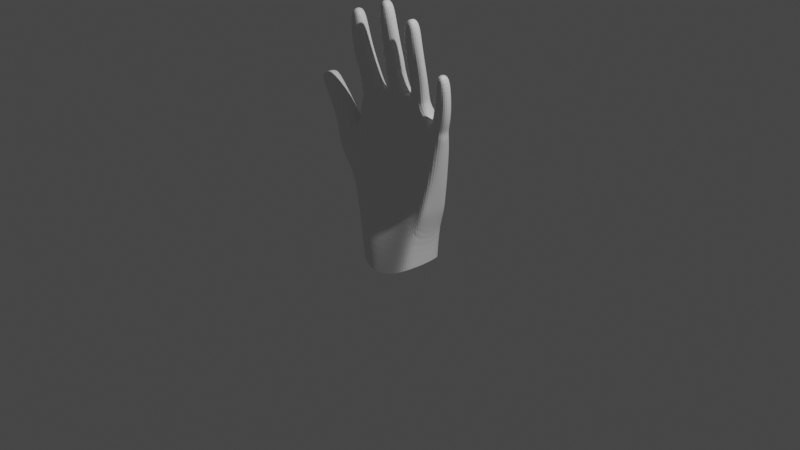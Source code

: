 # Source: handblend.blend  (saved by Blender 3.5.10; exported with 4.5.12 LTS)
import bpy
from mathutils import Matrix  # noqa: F401  (used for matrix-valued properties, if any)

bpy.ops.wm.read_factory_settings(use_empty=True)
scene = bpy.context.scene
scene.name = 'Scene'

# ---- collections
col_collection = bpy.data.collections.new('Collection'); scene.collection.children.link(col_collection)

# ---- materials (node trees are filled in below, after node groups)
mat_material_001 = bpy.data.materials.new('Material.001')
mat_material_001.use_transparent_shadow = False

# ---- material node trees
mat_material_001.use_nodes = True; mat_material_001.node_tree.nodes.clear()
_N = mat_material_001.node_tree.nodes; _L = mat_material_001.node_tree.links
n0 = _N.new('ShaderNodeBsdfPrincipled'); n0.name = 'Principled BSDF'; n0.location = (10, 300)
n0.distribution = 'GGX'
n0.subsurface_method = 'RANDOM_WALK_SKIN'
n0.inputs[3].default_value = 1.45
n0.inputs[27].default_value = (0.0, 0.0, 0.0, 1.0)
n0.inputs[28].default_value = 1.0
n1 = _N.new('ShaderNodeOutputMaterial'); n1.name = 'Material Output'; n1.location = (300, 300)
_L.new(n0.outputs[0], n1.inputs[0])
n1.is_active_output = True

# ---- world
world_world = bpy.data.worlds.new('World'); scene.world = world_world
world_world.use_nodes = True; world_world.node_tree.nodes.clear()
_N = world_world.node_tree.nodes; _L = world_world.node_tree.links
n0 = _N.new('ShaderNodeOutputWorld'); n0.name = 'World Output'; n0.location = (300, 300)
n1 = _N.new('ShaderNodeBackground'); n1.name = 'Background'; n1.location = (10, 300)
n1.inputs[0].default_value = (0.05088, 0.05088, 0.05088, 1.0)
_L.new(n1.outputs[0], n0.inputs[0])
n0.is_active_output = True
world_world.color = (0.05088, 0.05088, 0.05088)
world_world.use_sun_shadow = False
world_world.sun_shadow_jitter_overblur = 0.0

# ---- cameras
cam_camera = bpy.data.cameras.new('Camera')
cam_camera.clip_end = 100.0
cam_camera.ortho_scale = 7.314

# ---- lights
light_light = bpy.data.lights.new('Light', 'POINT')
light_light.transmission_factor = 0.0
light_light.energy = 1000.0
light_light.shadow_soft_size = 0.1
light_light.shadow_maximum_resolution = 0.006
light_light.use_absolute_resolution = True

# ---- meshes
me_cube = bpy.data.meshes.new('Cube')
me_cube.from_pydata([(-1.163, -1.911, -2.476), (-1.562, -1.591, 0.1328), (-1.199, -0.8578, -2.466), (-1.556, -0.9153, 0.1039), (1.368, -1.707, -1.622), (1.596, -1.583, 0.2107), (1.369, -0.8416, -1.646), (1.603, -0.9288, 0.1918), (-1.305, -1.59, 1.213), (-1.302, -1.025, 1.201), (1.681, -1.023, 0.7316), (1.677, -1.582, 0.7397), (-0.474, -0.6738, -2.666), (-0.7719, -0.6081, 0.247), (-0.4554, -2.004, -2.643), (-0.7961, -1.367, 0.319), (-0.7892, -0.9075, 1.357), (-0.7958, -1.49, 1.375), (1.182, -0.7062, 0.2253), (1.17, -1.862, -2.227), (1.214, -0.8796, 0.889), (1.165, -0.7848, -2.246), (1.167, -1.472, 0.2618), (1.205, -1.43, 0.9056), (0.458, -0.6416, -2.595), (0.2385, -1.234, 0.4253), (0.2017, -1.282, 1.508), (0.2683, -0.5162, 0.3611), (0.4677, -1.993, -2.567), (0.2103, -0.8478, 1.495), (-1.626, -1.712, -1.153), (-1.635, -0.8784, -1.169), (1.479, -0.8448, -0.6438), (1.477, -1.6, -0.6229), (-0.7341, -1.474, -1.041), (-0.7295, -0.5422, -1.119), (1.131, -1.555, -0.7503), (1.131, -0.6368, -0.7795), (0.3115, -0.4548, -0.9274), (0.2979, -1.357, -0.8545), (-0.02233, -0.6557, -2.717), (-0.3441, -1.26, 0.3989), (-0.4266, -1.391, 1.441), (-0.3129, -0.5239, 0.3223), (-0.01222, -2.008, -2.684), (-0.4183, -0.8579, 1.424), (-0.2269, -0.4581, -1.029), (-0.2402, -1.36, -0.9365), (0.8234, -0.6055, 0.3357), (0.9188, -1.981, -2.376), (0.8493, -0.8519, 1.292), (0.9101, -0.6565, -2.398), (0.8013, -1.343, 0.3841), (0.8409, -1.364, 1.306), (0.8074, -1.457, -0.7893), (0.8118, -0.5336, -0.8324), (-1.385, -1.647, 1.975), (-1.385, -1.197, 1.972), (-0.9614, -1.577, 2.082), (-0.961, -1.128, 2.078), (-0.41, -1.078, 2.241), (0.01798, -1.05, 2.279), (0.01713, -1.457, 2.282), (-0.4103, -1.504, 2.244), (0.8579, -1.462, 2.082), (0.4159, -1.407, 2.093), (0.4177, -1.003, 2.089), (0.8589, -1.042, 2.078), (0.1874, -1.132, 1.469), (0.1916, -0.9491, 1.463), (1.412, -1.012, 1.244), (1.799, -1.113, 1.175), (1.798, -1.602, 1.178), (1.409, -1.491, 1.25), (-1.45, -1.714, 2.471), (-1.45, -1.302, 2.471), (-1.045, -1.668, 2.566), (-1.045, -1.256, 2.565), (-1.506, -1.759, 3.071), (-1.506, -1.352, 3.071), (-1.134, -1.744, 3.131), (-1.134, -1.336, 3.131), (-1.515, -1.751, 3.641), (-1.515, -1.377, 3.641), (-1.237, -1.75, 3.68), (-1.237, -1.377, 3.68), (-0.3911, -1.221, 2.803), (-0.005557, -1.202, 2.833), (-0.004848, -1.608, 2.834), (-0.3903, -1.63, 2.804), (-0.3869, -1.329, 3.469), (-0.03776, -1.326, 3.53), (-0.03729, -1.734, 3.53), (-0.3865, -1.736, 3.468), (-0.4009, -1.377, 4.066), (-0.1249, -1.377, 4.126), (-0.1248, -1.75, 4.126), (-0.4009, -1.75, 4.066), (0.8661, -1.573, 2.581), (0.4561, -1.532, 2.554), (0.456, -1.13, 2.552), (0.8657, -1.166, 2.58), (0.8684, -1.695, 3.196), (0.4988, -1.68, 3.183), (0.498, -1.274, 3.183), (0.8677, -1.288, 3.196), (0.8509, -1.738, 3.775), (0.5677, -1.735, 3.773), (0.5675, -1.361, 3.773), (0.8506, -1.364, 3.775), (1.493, -1.08, 1.556), (1.872, -1.167, 1.513), (1.872, -1.621, 1.514), (1.492, -1.529, 1.559), (1.563, -1.17, 2.006), (1.92, -1.236, 1.991), (1.92, -1.647, 1.992), (1.564, -1.578, 2.008), (1.648, -1.276, 2.512), (1.913, -1.311, 2.504), (1.913, -1.675, 2.505), (1.648, -1.639, 2.513), (-2.062, -1.667, -0.728), (-2.192, -1.742, -0.2458), (-2.199, -1.131, -0.2533), (-2.191, -1.117, -0.7471), (-1.865, -1.634, 0.3933), (-1.861, -1.056, 0.3765), (-2.273, -1.709, 0.1798), (-2.284, -1.145, 0.158), (-2.072, -1.689, 0.8129), (-2.068, -1.123, 0.8046), (-2.425, -1.731, 0.6018), (-2.421, -1.155, 0.5957), (-2.437, -1.777, 1.401), (-2.434, -1.208, 1.397), (-2.715, -1.778, 1.209), (-2.712, -1.207, 1.205), (-2.657, -1.779, 1.612), (-2.654, -1.254, 1.609), (-2.827, -1.775, 1.471), (-2.825, -1.251, 1.468), (-1.409, -1.398, -2.412), (-1.548, -1.25, 0.4008), (1.387, -1.268, -1.689), (1.721, -1.293, 0.1941), (-1.419, -1.329, 1.205), (1.81, -1.336, 0.7078), (-0.7121, -1.22, 1.599), (1.12, -1.136, 1.052), (1.225, -1.363, -2.483), (1.572, -1.244, -0.6144), (-1.862, -1.376, -1.415), (-0.551, -1.19, 1.634), (0.9625, -1.149, 1.449), (-1.489, -1.437, 1.938), (-0.8565, -1.335, 2.13), (0.1234, -1.296, 2.461), (-0.5388, -1.311, 2.258), (0.3228, -1.227, 2.216), (0.9919, -1.274, 2.103), (1.915, -1.384, 1.158), (1.295, -1.214, 1.278), (-1.578, -1.519, 2.441), (-0.9111, -1.448, 2.628), (-1.619, -1.559, 3.059), (-1.024, -1.534, 3.153), (-1.551, -1.564, 3.684), (-1.211, -1.564, 3.732), (0.1159, -1.405, 2.859), (-0.5109, -1.433, 2.796), (0.06412, -1.53, 3.555), (-0.489, -1.534, 3.454), (-0.09887, -1.564, 4.183), (-0.4391, -1.564, 4.108), (0.3307, -1.324, 2.556), (0.9951, -1.382, 2.59), (0.3899, -1.473, 3.185), (0.9773, -1.496, 3.205), (0.5366, -1.551, 3.822), (0.8845, -1.554, 3.824), (1.99, -1.417, 1.5), (1.372, -1.27, 1.573), (2.027, -1.459, 1.994), (1.456, -1.349, 2.016), (1.945, -1.5, 2.549), (1.621, -1.458, 2.559), (-2.309, -1.464, -0.3487), (-2.221, -1.438, -0.7808), (-1.752, -1.305, 0.4751), (-2.411, -1.45, 0.09915), (-1.962, -1.383, 0.8783), (-2.535, -1.447, 0.5342), (-2.353, -1.49, 1.459), (-2.799, -1.491, 1.15), (-2.649, -1.517, 1.639), (-2.853, -1.512, 1.466), (-0.8334, -2.042, -3.386), (-0.8948, -0.922, -3.336), (-0.3209, -0.7513, -3.54), (-0.2773, -2.266, -3.57), (1.229, -2.056, -3.144), (1.223, -0.9572, -3.148), (0.5811, -0.7466, -3.47), (0.5914, -2.292, -3.467), (0.1221, -0.745, -3.592), (0.1389, -2.298, -3.596), (1.016, -2.258, -3.268), (1.008, -0.7689, -3.272), (-1.067, -1.469, -3.283), (1.272, -1.503, -3.155), (1.635, -1.579, 0.4707), (-1.438, -1.577, 0.6692), (-1.433, -0.9575, 0.6477), (1.641, -0.9717, 0.4571), (-0.7831, -0.7329, 0.7981), (-0.7997, -1.408, 0.8435), (1.197, -0.7838, 0.5523), (1.185, -1.445, 0.5791), (0.2179, -1.233, 0.9594), (0.238, -0.6505, 0.9237), (-0.3879, -1.301, 0.9166), (-0.3672, -0.6618, 0.8696), (0.8351, -0.7089, 0.8081), (0.8197, -1.336, 0.8395), (-1.485, -1.281, 0.7976), (1.764, -1.311, 0.4463), (-1.361, -0.8632, -1.979), (1.405, -0.8399, -1.264), (1.405, -1.664, -1.242), (-0.5583, -1.791, -2.043), (-0.5701, -0.6119, -2.083), (1.149, -1.742, -1.667), (1.144, -0.7183, -1.687), (0.3975, -0.5557, -1.962), (0.4029, -1.745, -1.924), (-1.336, -1.829, -1.979), (-0.0967, -1.749, -2.029), (-0.1019, -0.5643, -2.078), (0.8658, -0.5985, -1.803), (0.8725, -1.779, -1.776), (-1.579, -1.388, -2.037), (1.451, -1.254, -1.279), (-0.8667, -0.9439, 1.469), (-0.8721, -1.507, 1.484), (-1.272, -1.592, 1.333), (-1.269, -1.044, 1.323), (-1.366, -1.337, 1.321), (-0.7986, -1.242, 1.681), (-0.3926, -0.8927, 1.569), (0.1254, -0.8809, 1.634), (0.1186, -1.312, 1.645), (-0.399, -1.409, 1.582), (-0.5083, -1.206, 1.745), (0.2838, -1.307, 1.617), (0.2909, -0.877, 1.607), (0.8255, -0.8851, 1.441), (0.8189, -1.381, 1.453), (0.9292, -1.169, 1.574), (1.687, -1.05, 0.8845), (1.683, -1.584, 0.891), (1.312, -1.457, 1.021), (1.319, -0.9296, 1.009), (1.232, -1.17, 1.127), (1.79, -1.345, 0.8641), (-1.674, -0.958, 0.1795), (-1.679, -1.607, 0.2046), (-2.188, -1.735, -0.129), (-2.191, -1.133, -0.1366), (-2.318, -1.458, -0.2034), (-1.666, -1.271, 0.3403)], [], [(270, 265, 127, 189), (37, 18, 7, 32), (151, 145, 5, 33), (34, 15, 1, 30), (150, 144, 4, 19), (218, 211, 11, 23), (248, 243, 59, 156), (215, 213, 9, 16), (226, 214, 10, 147), (225, 212, 8, 146), (222, 215, 16, 45), (153, 148, 17, 42), (212, 216, 17, 8), (47, 41, 15, 34), (31, 3, 13, 35), (33, 5, 22, 36), (264, 259, 71, 161), (214, 217, 20, 10), (224, 218, 23, 53), (55, 48, 18, 37), (46, 43, 27, 38), (221, 219, 26, 42), (54, 52, 25, 39), (255, 254, 65, 159, 66), (223, 220, 29, 50), (240, 54, 39, 235), (238, 46, 38, 234), (239, 55, 37, 233), (229, 33, 36, 232), (227, 31, 35, 231), (237, 47, 34, 230), (230, 34, 30, 236), (242, 151, 33, 229), (233, 37, 32, 228), (241, 152, 31, 227), (235, 39, 47, 237), (231, 35, 46, 238), (216, 221, 42, 17), (35, 13, 43, 46), (39, 25, 41, 47), (250, 249, 60, 61), (220, 222, 45, 29), (234, 38, 55, 239), (232, 36, 54, 240), (217, 223, 50, 20), (149, 154, 53, 23), (36, 22, 52, 54), (38, 27, 48, 55), (219, 224, 53, 26), (156, 59, 77, 164), (247, 245, 56, 155), (245, 244, 58, 56), (243, 246, 57, 59), (157, 61, 87, 169), (252, 251, 62, 63), (251, 250, 61, 157, 62), (253, 252, 63, 158), (67, 66, 100, 101), (256, 255, 66, 67), (258, 256, 67, 160), (254, 257, 64, 65), (26, 29, 69, 68), (73, 72, 112, 113), (263, 261, 73, 162), (261, 260, 72, 73), (259, 262, 70, 71), (164, 77, 81, 166), (56, 58, 76, 74), (59, 57, 75, 77), (155, 56, 74, 163), (81, 79, 83, 85), (74, 76, 80, 78), (77, 75, 79, 81), (163, 74, 78, 165), (168, 167, 82, 84), (165, 78, 82, 167), (166, 81, 85, 168), (78, 80, 84, 82), (170, 89, 93, 172), (63, 62, 88, 89), (61, 60, 86, 87), (158, 63, 89, 170), (93, 92, 96, 97), (169, 87, 91, 171), (89, 88, 92, 93), (87, 86, 90, 91), (173, 174, 97, 96), (91, 90, 94, 95), (172, 93, 97, 174), (171, 91, 95, 173), (176, 101, 105, 178), (65, 64, 98, 99), (160, 67, 101, 176), (159, 65, 99, 175), (105, 104, 108, 109), (175, 99, 103, 177), (101, 100, 104, 105), (99, 98, 102, 103), (180, 179, 107, 106), (103, 102, 106, 107), (178, 105, 109, 180), (177, 103, 107, 179), (181, 111, 115, 183), (71, 70, 110, 111), (162, 73, 113, 182), (161, 71, 111, 181), (184, 117, 121, 186), (113, 112, 116, 117), (111, 110, 114, 115), (182, 113, 117, 184), (185, 186, 121, 120), (183, 115, 119, 185), (117, 116, 120, 121), (115, 114, 118, 119), (188, 187, 124, 125), (3, 31, 125, 124), (152, 30, 122, 188), (30, 1, 123, 122), (128, 126, 130, 132), (267, 266, 126, 128), (269, 267, 128, 190), (265, 268, 129, 127), (131, 133, 137, 135), (190, 128, 132, 192), (127, 129, 133, 131), (189, 127, 131, 191), (136, 134, 138, 140), (191, 131, 135, 193), (132, 130, 134, 136), (192, 132, 136, 194), (195, 139, 141, 196), (194, 136, 140, 196), (135, 137, 141, 139), (193, 135, 139, 195), (134, 193, 195, 138), (137, 194, 196, 141), (138, 195, 196, 140), (133, 192, 194, 137), (130, 191, 193, 134), (126, 189, 191, 130), (129, 190, 192, 133), (268, 269, 190, 129), (31, 152, 188, 125), (122, 123, 187, 188), (116, 183, 185, 120), (119, 118, 186, 185), (110, 182, 184, 114), (114, 184, 186, 118), (72, 161, 181, 112), (70, 162, 182, 110), (112, 181, 183, 116), (104, 177, 179, 108), (102, 178, 180, 106), (109, 108, 179, 180), (100, 175, 177, 104), (66, 159, 175, 100), (64, 160, 176, 98), (98, 176, 178, 102), (92, 171, 173, 96), (90, 172, 174, 94), (95, 94, 174, 173), (88, 169, 171, 92), (60, 158, 170, 86), (86, 170, 172, 90), (80, 166, 168, 84), (79, 165, 167, 83), (85, 83, 167, 168), (75, 163, 165, 79), (57, 155, 163, 75), (76, 164, 166, 80), (262, 263, 162, 70), (257, 258, 160, 64), (249, 253, 158, 60), (62, 157, 169, 88), (246, 247, 155, 57), (58, 156, 164, 76), (20, 50, 154, 149), (236, 30, 152, 241), (228, 32, 151, 242), (260, 264, 161, 72), (45, 16, 148, 153), (213, 225, 146, 9), (211, 226, 147, 11), (244, 248, 156, 58), (21, 6, 144, 150), (32, 7, 145, 151), (266, 270, 189, 126), (14, 0, 197, 200), (0, 142, 209, 197), (40, 24, 203, 205), (142, 2, 198, 209), (49, 28, 204, 207), (21, 150, 210, 202), (19, 49, 207, 201), (28, 44, 206, 204), (51, 21, 202, 208), (2, 12, 199, 198), (150, 19, 201, 210), (44, 14, 200, 206), (12, 40, 205, 199), (24, 51, 208, 203), (5, 145, 226, 211), (3, 143, 225, 213), (25, 52, 224, 219), (18, 48, 223, 217), (27, 43, 222, 220), (15, 41, 221, 216), (48, 27, 220, 223), (41, 25, 219, 221), (52, 22, 218, 224), (7, 18, 217, 214), (1, 15, 216, 212), (43, 13, 215, 222), (143, 1, 212, 225), (145, 7, 214, 226), (13, 3, 213, 215), (22, 5, 211, 218), (6, 228, 242, 144), (0, 236, 241, 142), (19, 232, 240, 49), (24, 234, 239, 51), (12, 231, 238, 40), (28, 235, 237, 44), (142, 241, 227, 2), (21, 233, 228, 6), (144, 242, 229, 4), (14, 230, 236, 0), (44, 237, 230, 14), (2, 227, 231, 12), (4, 229, 232, 19), (51, 239, 233, 21), (40, 238, 234, 24), (49, 240, 235, 28), (17, 148, 248, 244), (9, 146, 247, 246), (16, 9, 246, 243), (8, 17, 244, 245), (146, 8, 245, 247), (148, 16, 243, 248), (45, 153, 253, 249), (153, 42, 252, 253), (26, 29, 250, 251), (42, 26, 251, 252), (29, 45, 249, 250), (53, 154, 258, 257), (26, 53, 257, 254), (154, 50, 256, 258), (50, 29, 255, 256), (29, 26, 254, 255), (11, 147, 264, 260), (20, 149, 263, 262), (10, 20, 262, 259), (23, 11, 260, 261), (149, 23, 261, 263), (147, 10, 259, 264), (1, 143, 270, 266), (124, 187, 269, 268), (3, 124, 268, 265), (187, 123, 267, 269), (123, 1, 266, 267), (143, 3, 265, 270)])
_uv = me_cube.uv_layers.new(name='UVMap')
_uv.uv.foreach_set('vector', [0.0, 0.0, 1.0, 0.0, 1.0, 1.0, 0.0, 1.0, 0.0, 0.0, 1.0, 0.0, 1.0, 1.0, 0.0, 1.0, 0.0, 0.0, 1.0, 0.0, 1.0, 1.0, 0.0, 1.0, 0.0, 0.0, 1.0, 0.0, 1.0, 1.0, 0.0, 1.0, 0.0, 0.0, 1.0, 0.0, 1.0, 1.0, 0.0, 1.0, 0.0, 0.0, 1.0, 0.0, 1.0, 1.0, 0.0, 1.0, 0.0, 0.0, 1.0, 0.0, 1.0, 1.0, 0.0, 1.0, 0.0, 0.0, 1.0, 0.0, 1.0, 1.0, 0.0, 1.0, 0.0, 0.0, 1.0, 0.0, 1.0, 1.0, 0.0, 1.0, 0.0, 0.0, 1.0, 0.0, 1.0, 1.0, 0.0, 1.0, 0.0, 0.0, 1.0, 0.0, 1.0, 1.0, 0.0, 1.0, 0.0, 0.0, 1.0, 0.0, 1.0, 1.0, 0.0, 1.0, 0.0, 0.0, 1.0, 0.0, 1.0, 1.0, 0.0, 1.0, 0.0, 0.0, 1.0, 0.0, 1.0, 1.0, 0.0, 1.0, 0.0, 0.0, 1.0, 0.0, 1.0, 1.0, 0.0, 1.0, 0.0, 0.0, 1.0, 0.0, 1.0, 1.0, 0.0, 1.0, 0.0, 0.0, 1.0, 0.0, 1.0, 1.0, 0.0, 1.0, 0.0, 0.0, 1.0, 0.0, 1.0, 1.0, 0.0, 1.0, 0.0, 0.0, 1.0, 0.0, 1.0, 1.0, 0.0, 1.0, 0.0, 0.0, 1.0, 0.0, 1.0, 1.0, 0.0, 1.0, 0.0, 0.0, 1.0, 0.0, 1.0, 1.0, 0.0, 1.0, 0.0, 0.0, 1.0, 0.0, 1.0, 1.0, 0.0, 1.0, 0.0, 0.0, 1.0, 0.0, 1.0, 1.0, 0.0, 1.0, 0.5, 1.0, 0.9755, 0.6545, 0.7939, 0.09549, 0.2061, 0.09549, 0.02447, 0.6545, 0.0, 0.0, 1.0, 0.0, 1.0, 1.0, 0.0, 1.0, 0.0, 0.0, 1.0, 0.0, 1.0, 1.0, 0.0, 1.0, 0.0, 0.0, 1.0, 0.0, 1.0, 1.0, 0.0, 1.0, 0.0, 0.0, 1.0, 0.0, 1.0, 1.0, 0.0, 1.0, 0.0, 0.0, 1.0, 0.0, 1.0, 1.0, 0.0, 1.0, 0.0, 0.0, 1.0, 0.0, 1.0, 1.0, 0.0, 1.0, 0.0, 0.0, 1.0, 0.0, 1.0, 1.0, 0.0, 1.0, 0.0, 0.0, 1.0, 0.0, 1.0, 1.0, 0.0, 1.0, 0.0, 0.0, 1.0, 0.0, 1.0, 1.0, 0.0, 1.0, 0.0, 0.0, 1.0, 0.0, 1.0, 1.0, 0.0, 1.0, 0.0, 0.0, 1.0, 0.0, 1.0, 1.0, 0.0, 1.0, 0.0, 0.0, 1.0, 0.0, 1.0, 1.0, 0.0, 1.0, 0.0, 0.0, 1.0, 0.0, 1.0, 1.0, 0.0, 1.0, 0.0, 0.0, 1.0, 0.0, 1.0, 1.0, 0.0, 1.0, 0.0, 0.0, 1.0, 0.0, 1.0, 1.0, 0.0, 1.0, 0.0, 0.0, 1.0, 0.0, 1.0, 1.0, 0.0, 1.0, 0.0, 0.0, 1.0, 0.0, 1.0, 1.0, 0.0, 1.0, 0.0, 0.0, 1.0, 0.0, 1.0, 1.0, 0.0, 1.0, 0.0, 0.0, 1.0, 0.0, 1.0, 1.0, 0.0, 1.0, 0.0, 0.0, 1.0, 0.0, 1.0, 1.0, 0.0, 1.0, 0.0, 0.0, 1.0, 0.0, 1.0, 1.0, 0.0, 1.0, 0.0, 0.0, 1.0, 0.0, 1.0, 1.0, 0.0, 1.0, 0.0, 0.0, 1.0, 0.0, 1.0, 1.0, 0.0, 1.0, 0.0, 0.0, 1.0, 0.0, 1.0, 1.0, 0.0, 1.0, 0.0, 0.0, 1.0, 0.0, 1.0, 1.0, 0.0, 1.0, 0.0, 0.0, 1.0, 0.0, 1.0, 1.0, 0.0, 1.0, 0.0, 0.0, 1.0, 0.0, 1.0, 1.0, 0.0, 1.0, 0.0, 0.0, 1.0, 0.0, 1.0, 1.0, 0.0, 1.0, 0.0, 0.0, 1.0, 0.0, 1.0, 1.0, 0.0, 1.0, 0.0, 0.0, 1.0, 0.0, 1.0, 1.0, 0.0, 1.0, 0.0, 0.0, 1.0, 0.0, 1.0, 1.0, 0.0, 1.0, 0.5, 1.0, 0.9755, 0.6545, 0.7939, 0.09549, 0.2061, 0.09549, 0.02447, 0.6545, 0.0, 0.0, 1.0, 0.0, 1.0, 1.0, 0.0, 1.0, 0.0, 0.0, 1.0, 0.0, 1.0, 1.0, 0.0, 1.0, 0.0, 0.0, 1.0, 0.0, 1.0, 1.0, 0.0, 1.0, 0.0, 0.0, 1.0, 0.0, 1.0, 1.0, 0.0, 1.0, 0.0, 0.0, 1.0, 0.0, 1.0, 1.0, 0.0, 1.0, 0.0, 0.0, 1.0, 0.0, 1.0, 1.0, 0.0, 1.0, 0.0, 0.0, 1.0, 0.0, 1.0, 1.0, 0.0, 1.0, 0.0, 0.0, 1.0, 0.0, 1.0, 1.0, 0.0, 1.0, 0.0, 0.0, 1.0, 0.0, 1.0, 1.0, 0.0, 1.0, 0.0, 0.0, 1.0, 0.0, 1.0, 1.0, 0.0, 1.0, 0.0, 0.0, 1.0, 0.0, 1.0, 1.0, 0.0, 1.0, 0.0, 0.0, 1.0, 0.0, 1.0, 1.0, 0.0, 1.0, 0.0, 0.0, 1.0, 0.0, 1.0, 1.0, 0.0, 1.0, 0.0, 0.0, 1.0, 0.0, 1.0, 1.0, 0.0, 1.0, 0.0, 0.0, 1.0, 0.0, 1.0, 1.0, 0.0, 1.0, 0.0, 0.0, 1.0, 0.0, 1.0, 1.0, 0.0, 1.0, 0.0, 0.0, 1.0, 0.0, 1.0, 1.0, 0.0, 1.0, 0.0, 0.0, 1.0, 0.0, 1.0, 1.0, 0.0, 1.0, 0.0, 0.0, 1.0, 0.0, 1.0, 1.0, 0.0, 1.0, 0.0, 0.0, 1.0, 0.0, 1.0, 1.0, 0.0, 1.0, 0.0, 0.0, 1.0, 0.0, 1.0, 1.0, 0.0, 1.0, 0.0, 0.0, 1.0, 0.0, 1.0, 1.0, 0.0, 1.0, 0.0, 0.0, 1.0, 0.0, 1.0, 1.0, 0.0, 1.0, 0.0, 0.0, 1.0, 0.0, 1.0, 1.0, 0.0, 1.0, 0.0, 0.0, 1.0, 0.0, 1.0, 1.0, 0.0, 1.0, 0.0, 0.0, 1.0, 0.0, 1.0, 1.0, 0.0, 1.0, 0.0, 0.0, 1.0, 0.0, 1.0, 1.0, 0.0, 1.0, 0.0, 0.0, 1.0, 0.0, 1.0, 1.0, 0.0, 1.0, 0.0, 0.0, 1.0, 0.0, 1.0, 1.0, 0.0, 1.0, 0.0, 0.0, 1.0, 0.0, 1.0, 1.0, 0.0, 1.0, 0.0, 0.0, 1.0, 0.0, 1.0, 1.0, 0.0, 1.0, 0.0, 0.0, 1.0, 0.0, 1.0, 1.0, 0.0, 1.0, 0.0, 0.0, 1.0, 0.0, 1.0, 1.0, 0.0, 1.0, 0.0, 0.0, 1.0, 0.0, 1.0, 1.0, 0.0, 1.0, 0.0, 0.0, 1.0, 0.0, 1.0, 1.0, 0.0, 1.0, 0.0, 0.0, 1.0, 0.0, 1.0, 1.0, 0.0, 1.0, 0.0, 0.0, 1.0, 0.0, 1.0, 1.0, 0.0, 1.0, 0.0, 0.0, 1.0, 0.0, 1.0, 1.0, 0.0, 1.0, 0.0, 0.0, 1.0, 0.0, 1.0, 1.0, 0.0, 1.0, 0.0, 0.0, 1.0, 0.0, 1.0, 1.0, 0.0, 1.0, 0.0, 0.0, 1.0, 0.0, 1.0, 1.0, 0.0, 1.0, 0.0, 0.0, 1.0, 0.0, 1.0, 1.0, 0.0, 1.0, 0.0, 0.0, 1.0, 0.0, 1.0, 1.0, 0.0, 1.0, 0.0, 0.0, 1.0, 0.0, 1.0, 1.0, 0.0, 1.0, 0.0, 0.0, 1.0, 0.0, 1.0, 1.0, 0.0, 1.0, 0.0, 0.0, 1.0, 0.0, 1.0, 1.0, 0.0, 1.0, 0.0, 0.0, 1.0, 0.0, 1.0, 1.0, 0.0, 1.0, 0.0, 0.0, 1.0, 0.0, 1.0, 1.0, 0.0, 1.0, 0.0, 0.0, 1.0, 0.0, 1.0, 1.0, 0.0, 1.0, 0.0, 0.0, 1.0, 0.0, 1.0, 1.0, 0.0, 1.0, 0.0, 0.0, 1.0, 0.0, 1.0, 1.0, 0.0, 1.0, 0.0, 0.0, 1.0, 0.0, 1.0, 1.0, 0.0, 1.0, 0.0, 0.0, 1.0, 0.0, 1.0, 1.0, 0.0, 1.0, 0.0, 0.0, 1.0, 0.0, 1.0, 1.0, 0.0, 1.0, 0.0, 0.0, 1.0, 0.0, 1.0, 1.0, 0.0, 1.0, 0.0, 0.0, 1.0, 0.0, 1.0, 1.0, 0.0, 1.0, 0.0, 0.0, 1.0, 0.0, 1.0, 1.0, 0.0, 1.0, 0.0, 0.0, 1.0, 0.0, 1.0, 1.0, 0.0, 1.0, 0.0, 0.0, 1.0, 0.0, 1.0, 1.0, 0.0, 1.0, 0.0, 0.0, 1.0, 0.0, 1.0, 1.0, 0.0, 1.0, 0.0, 0.0, 1.0, 0.0, 1.0, 1.0, 0.0, 1.0, 0.0, 0.0, 1.0, 0.0, 1.0, 1.0, 0.0, 1.0, 0.0, 0.0, 1.0, 0.0, 1.0, 1.0, 0.0, 1.0, 0.0, 0.0, 1.0, 0.0, 1.0, 1.0, 0.0, 1.0, 0.0, 0.0, 1.0, 0.0, 1.0, 1.0, 0.0, 1.0, 0.0, 0.0, 1.0, 0.0, 1.0, 1.0, 0.0, 1.0, 0.0, 0.0, 1.0, 0.0, 1.0, 1.0, 0.0, 1.0, 0.0, 0.0, 1.0, 0.0, 1.0, 1.0, 0.0, 1.0, 0.0, 0.0, 1.0, 0.0, 1.0, 1.0, 0.0, 1.0, 0.0, 0.0, 1.0, 0.0, 1.0, 1.0, 0.0, 1.0, 0.0, 0.0, 1.0, 0.0, 1.0, 1.0, 0.0, 1.0, 0.0, 0.0, 1.0, 0.0, 1.0, 1.0, 0.0, 1.0, 0.0, 0.0, 1.0, 0.0, 1.0, 1.0, 0.0, 1.0, 0.0, 0.0, 1.0, 0.0, 1.0, 1.0, 0.0, 1.0, 0.0, 0.0, 1.0, 0.0, 1.0, 1.0, 0.0, 1.0, 0.0, 0.0, 1.0, 0.0, 1.0, 1.0, 0.0, 1.0, 0.0, 0.0, 1.0, 0.0, 1.0, 1.0, 0.0, 1.0, 0.0, 0.0, 1.0, 0.0, 1.0, 1.0, 0.0, 1.0, 0.0, 0.0, 1.0, 0.0, 1.0, 1.0, 0.0, 1.0, 0.0, 0.0, 1.0, 0.0, 1.0, 1.0, 0.0, 1.0, 0.0, 0.0, 1.0, 0.0, 1.0, 1.0, 0.0, 1.0, 0.0, 0.0, 1.0, 0.0, 1.0, 1.0, 0.0, 1.0, 0.0, 0.0, 1.0, 0.0, 1.0, 1.0, 0.0, 1.0, 0.0, 0.0, 1.0, 0.0, 1.0, 1.0, 0.0, 1.0, 0.0, 0.0, 1.0, 0.0, 1.0, 1.0, 0.0, 1.0, 0.0, 0.0, 1.0, 0.0, 1.0, 1.0, 0.0, 1.0, 0.0, 0.0, 1.0, 0.0, 1.0, 1.0, 0.0, 1.0, 0.0, 0.0, 1.0, 0.0, 1.0, 1.0, 0.0, 1.0, 0.0, 0.0, 1.0, 0.0, 1.0, 1.0, 0.0, 1.0, 0.0, 0.0, 1.0, 0.0, 1.0, 1.0, 0.0, 1.0, 0.0, 0.0, 1.0, 0.0, 1.0, 1.0, 0.0, 1.0, 0.0, 0.0, 1.0, 0.0, 1.0, 1.0, 0.0, 1.0, 0.0, 0.0, 1.0, 0.0, 1.0, 1.0, 0.0, 1.0, 0.0, 0.0, 1.0, 0.0, 1.0, 1.0, 0.0, 1.0, 0.0, 0.0, 1.0, 0.0, 1.0, 1.0, 0.0, 1.0, 0.0, 0.0, 1.0, 0.0, 1.0, 1.0, 0.0, 1.0, 0.0, 0.0, 1.0, 0.0, 1.0, 1.0, 0.0, 1.0, 0.0, 0.0, 1.0, 0.0, 1.0, 1.0, 0.0, 1.0, 0.0, 0.0, 1.0, 0.0, 1.0, 1.0, 0.0, 1.0, 0.0, 0.0, 1.0, 0.0, 1.0, 1.0, 0.0, 1.0, 0.0, 0.0, 1.0, 0.0, 1.0, 1.0, 0.0, 1.0, 0.0, 0.0, 1.0, 0.0, 1.0, 1.0, 0.0, 1.0, 0.0, 0.0, 1.0, 0.0, 1.0, 1.0, 0.0, 1.0, 0.0, 0.0, 1.0, 0.0, 1.0, 1.0, 0.0, 1.0, 0.0, 0.0, 1.0, 0.0, 1.0, 1.0, 0.0, 1.0, 0.0, 0.0, 1.0, 0.0, 1.0, 1.0, 0.0, 1.0, 0.0, 0.0, 1.0, 0.0, 1.0, 1.0, 0.0, 1.0, 0.0, 0.0, 1.0, 0.0, 1.0, 1.0, 0.0, 1.0, 0.0, 0.0, 1.0, 0.0, 1.0, 1.0, 0.0, 1.0, 0.0, 0.0, 1.0, 0.0, 1.0, 1.0, 0.0, 1.0, 0.0, 0.0, 1.0, 0.0, 1.0, 1.0, 0.0, 1.0, 0.0, 0.0, 1.0, 0.0, 1.0, 1.0, 0.0, 1.0, 0.0, 0.0, 1.0, 0.0, 1.0, 1.0, 0.0, 1.0, 0.0, 0.0, 1.0, 0.0, 1.0, 1.0, 0.0, 1.0, 0.0, 0.0, 1.0, 0.0, 1.0, 1.0, 0.0, 1.0, 0.0, 0.0, 1.0, 0.0, 1.0, 1.0, 0.0, 1.0, 0.0, 0.0, 1.0, 0.0, 1.0, 1.0, 0.0, 1.0, 0.0, 0.0, 1.0, 0.0, 1.0, 1.0, 0.0, 1.0, 0.0, 0.0, 1.0, 0.0, 1.0, 1.0, 0.0, 1.0, 0.0, 0.0, 1.0, 0.0, 1.0, 1.0, 0.0, 1.0, 0.0, 0.0, 1.0, 0.0, 1.0, 1.0, 0.0, 1.0, 0.0, 0.0, 1.0, 0.0, 1.0, 1.0, 0.0, 1.0, 0.0, 0.0, 1.0, 0.0, 1.0, 1.0, 0.0, 1.0, 0.0, 0.0, 1.0, 0.0, 1.0, 1.0, 0.0, 1.0, 0.0, 0.0, 1.0, 0.0, 1.0, 1.0, 0.0, 1.0, 0.0, 0.0, 1.0, 0.0, 1.0, 1.0, 0.0, 1.0, 0.0, 0.0, 1.0, 0.0, 1.0, 1.0, 0.0, 1.0, 0.0, 0.0, 1.0, 0.0, 1.0, 1.0, 0.0, 1.0, 0.0, 0.0, 1.0, 0.0, 1.0, 1.0, 0.0, 1.0, 0.0, 0.0, 1.0, 0.0, 1.0, 1.0, 0.0, 1.0, 0.0, 0.0, 1.0, 0.0, 1.0, 1.0, 0.0, 1.0, 0.0, 0.0, 1.0, 0.0, 1.0, 1.0, 0.0, 1.0, 0.0, 0.0, 1.0, 0.0, 1.0, 1.0, 0.0, 1.0, 0.0, 0.0, 1.0, 0.0, 1.0, 1.0, 0.0, 1.0, 0.0, 0.0, 1.0, 0.0, 1.0, 1.0, 0.0, 1.0, 0.0, 0.0, 1.0, 0.0, 1.0, 1.0, 0.0, 1.0, 0.0, 0.0, 1.0, 0.0, 1.0, 1.0, 0.0, 1.0, 0.0, 0.0, 1.0, 0.0, 1.0, 1.0, 0.0, 1.0, 0.0, 0.0, 1.0, 0.0, 1.0, 1.0, 0.0, 1.0, 0.0, 0.0, 1.0, 0.0, 1.0, 1.0, 0.0, 1.0, 0.0, 0.0, 1.0, 0.0, 1.0, 1.0, 0.0, 1.0, 0.0, 0.0, 1.0, 0.0, 1.0, 1.0, 0.0, 1.0, 0.0, 0.0, 1.0, 0.0, 1.0, 1.0, 0.0, 1.0, 0.0, 0.0, 1.0, 0.0, 1.0, 1.0, 0.0, 1.0, 0.0, 0.0, 1.0, 0.0, 1.0, 1.0, 0.0, 1.0, 0.0, 0.0, 1.0, 0.0, 1.0, 1.0, 0.0, 1.0, 0.0, 0.0, 1.0, 0.0, 1.0, 1.0, 0.0, 1.0, 0.0, 0.0, 1.0, 0.0, 1.0, 1.0, 0.0, 1.0, 0.0, 0.0, 1.0, 0.0, 1.0, 1.0, 0.0, 1.0, 0.0, 0.0, 1.0, 0.0, 1.0, 1.0, 0.0, 1.0, 0.0, 0.0, 1.0, 0.0, 1.0, 1.0, 0.0, 1.0, 0.0, 0.0, 1.0, 0.0, 1.0, 1.0, 0.0, 1.0, 0.0, 0.0, 1.0, 0.0, 1.0, 1.0, 0.0, 1.0, 0.0, 0.0, 1.0, 0.0, 1.0, 1.0, 0.0, 1.0, 0.0, 0.0, 1.0, 0.0, 1.0, 1.0, 0.0, 1.0, 0.0, 0.0, 1.0, 0.0, 1.0, 1.0, 0.0, 1.0, 0.0, 0.0, 1.0, 0.0, 1.0, 1.0, 0.0, 1.0, 0.0, 0.0, 1.0, 0.0, 1.0, 1.0, 0.0, 1.0, 0.0, 0.0, 1.0, 0.0, 1.0, 1.0, 0.0, 1.0, 0.0, 0.0, 1.0, 0.0, 1.0, 1.0, 0.0, 1.0, 0.0, 0.0, 1.0, 0.0, 1.0, 1.0, 0.0, 1.0, 0.0, 0.0, 1.0, 0.0, 1.0, 1.0, 0.0, 1.0, 0.0, 0.0, 1.0, 0.0, 1.0, 1.0, 0.0, 1.0, 0.0, 0.0, 1.0, 0.0, 1.0, 1.0, 0.0, 1.0, 0.0, 0.0, 1.0, 0.0, 1.0, 1.0, 0.0, 1.0, 0.0, 0.0, 1.0, 0.0, 1.0, 1.0, 0.0, 1.0, 0.0, 0.0, 1.0, 0.0, 1.0, 1.0, 0.0, 1.0, 0.0, 0.0, 1.0, 0.0, 1.0, 1.0, 0.0, 1.0, 0.0, 0.0, 1.0, 0.0, 1.0, 1.0, 0.0, 1.0, 0.0, 0.0, 1.0, 0.0, 1.0, 1.0, 0.0, 1.0, 0.0, 0.0, 1.0, 0.0, 1.0, 1.0, 0.0, 1.0, 0.0, 0.0, 1.0, 0.0, 1.0, 1.0, 0.0, 1.0, 0.0, 0.0, 1.0, 0.0, 1.0, 1.0, 0.0, 1.0, 0.0, 0.0, 1.0, 0.0, 1.0, 1.0, 0.0, 1.0, 0.0, 0.0, 1.0, 0.0, 1.0, 1.0, 0.0, 1.0, 0.0, 0.0, 1.0, 0.0, 1.0, 1.0, 0.0, 1.0, 0.0, 0.0, 1.0, 0.0, 1.0, 1.0, 0.0, 1.0, 0.0, 0.0, 1.0, 0.0, 1.0, 1.0, 0.0, 1.0, 0.0, 0.0, 1.0, 0.0, 1.0, 1.0, 0.0, 1.0, 0.0, 0.0, 1.0, 0.0, 1.0, 1.0, 0.0, 1.0, 0.0, 0.0, 1.0, 0.0, 1.0, 1.0, 0.0, 1.0, 0.0, 0.0, 1.0, 0.0, 1.0, 1.0, 0.0, 1.0, 0.0, 0.0, 1.0, 0.0, 1.0, 1.0, 0.0, 1.0, 0.0, 0.0, 1.0, 0.0, 1.0, 1.0, 0.0, 1.0, 0.0, 0.0, 1.0, 0.0, 1.0, 1.0, 0.0, 1.0, 0.0, 0.0, 1.0, 0.0, 1.0, 1.0, 0.0, 1.0, 0.0, 0.0, 1.0, 0.0, 1.0, 1.0, 0.0, 1.0, 0.0, 0.0, 1.0, 0.0, 1.0, 1.0, 0.0, 1.0, 0.0, 0.0, 1.0, 0.0, 1.0, 1.0, 0.0, 1.0, 0.0, 0.0, 1.0, 0.0, 1.0, 1.0, 0.0, 1.0, 0.0, 0.0, 1.0, 0.0, 1.0, 1.0, 0.0, 1.0, 0.0, 0.0, 1.0, 0.0, 1.0, 1.0, 0.0, 1.0, 0.0, 0.0, 1.0, 0.0, 1.0, 1.0, 0.0, 1.0, 0.0, 0.0, 1.0, 0.0, 1.0, 1.0, 0.0, 1.0, 0.0, 0.0, 1.0, 0.0, 1.0, 1.0, 0.0, 1.0, 0.0, 0.0, 1.0, 0.0, 1.0, 1.0, 0.0, 1.0, 0.0, 0.0, 1.0, 0.0, 1.0, 1.0, 0.0, 1.0, 0.0, 0.0, 1.0, 0.0, 1.0, 1.0, 0.0, 1.0, 0.0, 0.0, 1.0, 0.0, 1.0, 1.0, 0.0, 1.0, 0.0, 0.0, 1.0, 0.0, 1.0, 1.0, 0.0, 1.0, 0.0, 0.0, 1.0, 0.0, 1.0, 1.0, 0.0, 1.0, 0.0, 0.0, 1.0, 0.0, 1.0, 1.0, 0.0, 1.0, 0.0, 0.0, 1.0, 0.0, 1.0, 1.0, 0.0, 1.0, 0.0, 0.0, 1.0, 0.0, 1.0, 1.0, 0.0, 1.0, 0.0, 0.0, 1.0, 0.0, 1.0, 1.0, 0.0, 1.0])
me_cube.materials.append(mat_material_001)
me_cube.use_mirror_vertex_groups = False
me_cube.update()

# ---- objects
ob_cube = bpy.data.objects.new('Cube', me_cube)
ob_light = bpy.data.objects.new('Light', light_light)
ob_camera = bpy.data.objects.new('Camera', cam_camera)
ob_empty = bpy.data.objects.new('Empty', None)

# ---- transforms, parenting, visibility, modifiers, constraints
ob_cube.location = (-0.08834, 0.56, 0.7482)
ob_cube.scale = (0.3579, 0.3579, 0.3579)
ob_cube.lock_rotations_4d = False
ob_cube.empty_display_type = 'ARROWS'
ob_cube.lineart.crease_threshold = 0.0
_m = ob_cube.modifiers.new('Subdivision', 'SUBSURF')
ob_light.location = (4.076, 1.005, 5.904)
ob_light.rotation_euler = (0.6503, 0.05522, 1.866)
ob_light.lock_rotations_4d = False
ob_light.empty_display_type = 'ARROWS'
ob_light.color = (0.0, 0.0, 0.0, 0.0)
ob_light.lineart.crease_threshold = 0.0
ob_camera.location = (7.359, -6.926, 4.958)
ob_camera.rotation_euler = (1.109, 0.0, 0.8149)
ob_camera.lock_rotations_4d = False
ob_camera.empty_display_type = 'ARROWS'
ob_camera.color = (0.0, 0.0, 0.0, 0.0)
ob_camera.display_type = 'WIRE'
ob_camera.lineart.crease_threshold = 0.0
ob_empty.location = (-0.08891, 1.71, 0.3353)
ob_empty.rotation_euler = (1.622, 0.009377, 0.0166)
ob_empty.empty_display_type = 'IMAGE'
ob_empty.empty_display_size = 5.0

# ---- collection membership
col_collection.objects.link(ob_cube)
col_collection.objects.link(ob_light)
col_collection.objects.link(ob_camera)
col_collection.objects.link(ob_empty)

# ---- scene / render settings (as saved in the file)
scene.camera = ob_camera
scene.frame_start = 1; scene.frame_end = 250; scene.frame_set(1)
scene.render.engine = 'BLENDER_EEVEE_NEXT'
scene.cycles.sampling_pattern = 'TABULATED_SOBOL'
scene.view_settings.view_transform = 'Filmic'
bpy.context.view_layer.update()
